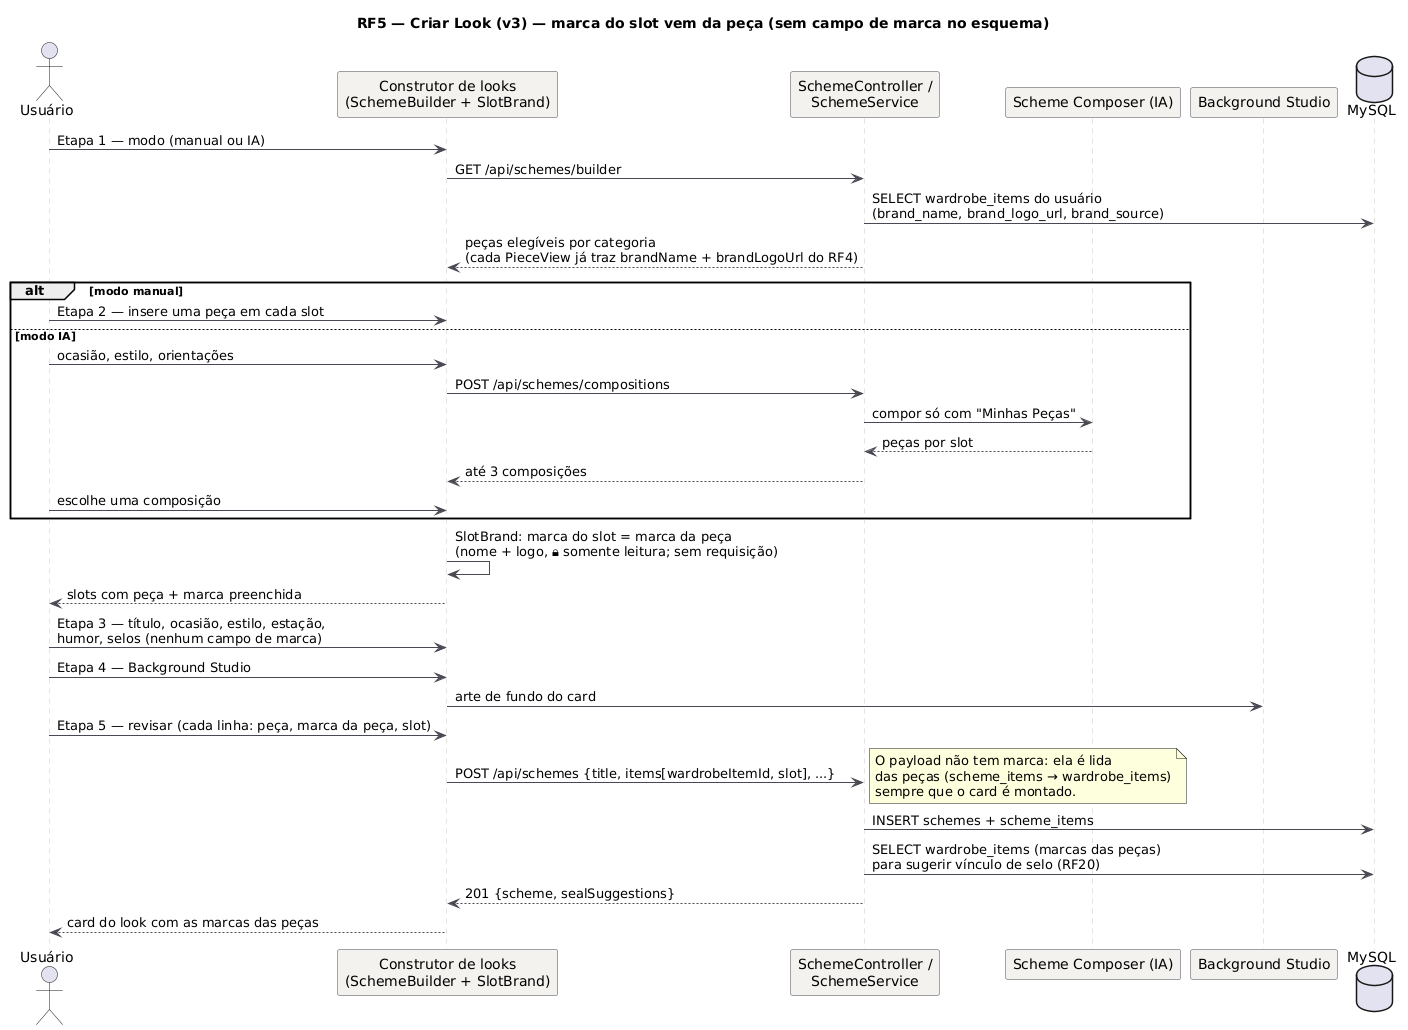

The diagram above was rendered by PlantUML. Its source (embedded in the PNG):
@startuml RF5_Sequencia_v3
!pragma layout smetana
title RF5 — Criar Look (v3) — marca do slot vem da peça (sem campo de marca no esquema)
skinparam backgroundColor #FFFFFF
skinparam sequence {
  ArrowColor #4A4852
  LifeLineBorderColor #CBC6BE
  ParticipantBackgroundColor #F4F2EF
  ParticipantBorderColor #4A4852
}
actor Usuário as U
participant "Construtor de looks\n(SchemeBuilder + SlotBrand)" as App
participant "SchemeController /\nSchemeService" as SS
participant "Scheme Composer (IA)" as AI
participant "Background Studio" as BG
database "MySQL" as DB

U -> App: Etapa 1 — modo (manual ou IA)
App -> SS: GET /api/schemes/builder
SS -> DB: SELECT wardrobe_items do usuário\n(brand_name, brand_logo_url, brand_source)
SS --> App: peças elegíveis por categoria\n(cada PieceView já traz brandName + brandLogoUrl do RF4)

alt modo manual
  U -> App: Etapa 2 — insere uma peça em cada slot
else modo IA
  U -> App: ocasião, estilo, orientações
  App -> SS: POST /api/schemes/compositions
  SS -> AI: compor só com "Minhas Peças"
  AI --> SS: peças por slot
  SS --> App: até 3 composições
  U -> App: escolhe uma composição
end
App -> App: SlotBrand: marca do slot = marca da peça\n(nome + logo, 🔒 somente leitura; sem requisição)
App --> U: slots com peça + marca preenchida

U -> App: Etapa 3 — título, ocasião, estilo, estação,\nhumor, selos (nenhum campo de marca)
U -> App: Etapa 4 — Background Studio
App -> BG: arte de fundo do card
U -> App: Etapa 5 — revisar (cada linha: peça, marca da peça, slot)
App -> SS: POST /api/schemes {title, items[wardrobeItemId, slot], ...}
note right
  O payload não tem marca: ela é lida
  das peças (scheme_items → wardrobe_items)
  sempre que o card é montado.
end note
SS -> DB: INSERT schemes + scheme_items
SS -> DB: SELECT wardrobe_items (marcas das peças)\npara sugerir vínculo de selo (RF20)
SS --> App: 201 {scheme, sealSuggestions}
App --> U: card do look com as marcas das peças
@enduml